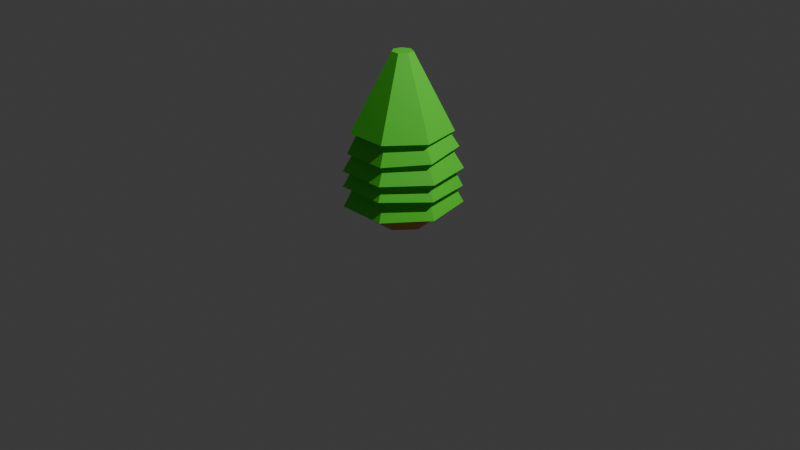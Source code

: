 # Source: ctree3C_F68_.blend  (saved by Blender 4.0.36; exported with 4.5.12 LTS)
import bpy
from mathutils import Matrix  # noqa: F401  (used for matrix-valued properties, if any)

bpy.ops.wm.read_factory_settings(use_empty=True)
scene = bpy.context.scene
scene.name = 'Scene'

# ---- collections
col_collection = bpy.data.collections.new('Collection'); scene.collection.children.link(col_collection)

# ---- materials (node trees are filled in below, after node groups)
mat_material_075 = bpy.data.materials.new('Material.075')
mat_material_075.use_transparent_shadow = False
mat_material_076 = bpy.data.materials.new('Material.076')
mat_material_076.alpha_threshold = 0.0
mat_material_076.use_transparent_shadow = False
mat_material_076.roughness = 0.5
mat_material_076.line_color = (0.0, 0.0, 0.0, 1.0)

# ---- material node trees
mat_material_075.use_nodes = True; mat_material_075.node_tree.nodes.clear()
_N = mat_material_075.node_tree.nodes; _L = mat_material_075.node_tree.links
n0 = _N.new('ShaderNodeBsdfPrincipled'); n0.name = 'Principled BSDF'; n0.location = (10, 300)
n0.inputs[0].default_value = (0.09688, 0.8002, 0.03419, 1.0)
n0.inputs[3].default_value = 1.45
n1 = _N.new('ShaderNodeOutputMaterial'); n1.name = 'Material Output'; n1.location = (300, 300)
_L.new(n0.outputs[0], n1.inputs[0])
n1.is_active_output = True
mat_material_076.use_nodes = True; mat_material_076.node_tree.nodes.clear()
_N = mat_material_076.node_tree.nodes; _L = mat_material_076.node_tree.links
n0 = _N.new('ShaderNodeOutputMaterial'); n0.name = 'Material Output'; n0.location = (300, 300)
n1 = _N.new('ShaderNodeBsdfPrincipled'); n1.name = 'Principled BSDF'; n1.location = (10, 300)
n1.inputs[0].default_value = (0.801, 0.4042, 0.1329, 1.0)
n1.inputs[3].default_value = 1.45
_L.new(n1.outputs[0], n0.inputs[0])
n0.is_active_output = True

# ---- world
world_world = bpy.data.worlds.new('World'); scene.world = world_world
world_world.use_nodes = True; world_world.node_tree.nodes.clear()
_N = world_world.node_tree.nodes; _L = world_world.node_tree.links
n0 = _N.new('ShaderNodeOutputWorld'); n0.name = 'World Output'; n0.location = (300, 300)
n1 = _N.new('ShaderNodeBackground'); n1.name = 'Background'; n1.location = (10, 300)
n1.inputs[0].default_value = (0.05088, 0.05088, 0.05088, 1.0)
_L.new(n1.outputs[0], n0.inputs[0])
n0.is_active_output = True
world_world.color = (0.05088, 0.05088, 0.05088)
world_world.use_sun_shadow = False
world_world.sun_shadow_jitter_overblur = 0.0

# ---- cameras
cam_camera = bpy.data.cameras.new('Camera')
cam_camera.clip_end = 100.0
cam_camera.ortho_scale = 7.314

# ---- lights
light_light = bpy.data.lights.new('Light', 'POINT')
light_light.transmission_factor = 0.0
light_light.use_soft_falloff = False
light_light.energy = 1000.0
light_light.shadow_soft_size = 0.1
light_light.shadow_maximum_resolution = 0.006
light_light.use_absolute_resolution = True

# ---- meshes
me_cylinder_147 = bpy.data.meshes.new('Cylinder.147')
me_cylinder_147.from_pydata([(-0.0003443, 0.3931, 2.511), (0.3115, 0.2429, 2.511), (0.3885, -0.09457, 2.511), (0.1727, -0.3652, 2.511), (-0.1734, -0.3652, 2.511), (-0.3892, -0.09457, 2.511), (-0.3122, 0.2429, 2.511), (0.0003141, 1.952, -2.154), (1.517, 1.221, -2.154), (1.892, -0.42, -2.154), (0.842, -1.736, -2.154), (-0.8414, -1.736, -2.154), (-1.891, -0.42, -2.154), (-1.516, 1.221, -2.154)], [], [(7, 0, 1, 8), (8, 1, 2, 9), (9, 2, 3, 10), (10, 3, 4, 11), (11, 4, 5, 12), (1, 0, 6, 5, 4, 3, 2), (12, 5, 6, 13), (13, 6, 0, 7), (7, 8, 9, 10, 11, 12, 13)])
_uv = me_cylinder_147.uv_layers.new(name='UVMap')
_uv.uv.foreach_set('vector', [1.0, 0.5, 1.0, 1.0, 0.8571, 1.0, 0.8571, 0.5, 0.8571, 0.5, 0.8571, 1.0, 0.7143, 1.0, 0.7143, 0.5, 0.7143, 0.5, 0.7143, 1.0, 0.5714, 1.0, 0.5714, 0.5, 0.5714, 0.5, 0.5714, 1.0, 0.4286, 1.0, 0.4286, 0.5, 0.4286, 0.5, 0.4286, 1.0, 0.2857, 1.0, 0.2857, 0.5, 0.4376, 0.3996, 0.25, 0.49, 0.06236, 0.3996, 0.01602, 0.1966, 0.1459, 0.03377, 0.3541, 0.03377, 0.484, 0.1966, 0.2857, 0.5, 0.2857, 1.0, 0.1429, 1.0, 0.1429, 0.5, 0.1429, 0.5, 0.1429, 1.0, 2.98e-08, 1.0, 2.98e-08, 0.5, 2.98e-08, 0.5, 0.8571, 0.5, 0.7143, 0.5, 0.5714, 0.5, 0.4286, 0.5, 0.2857, 0.5, 0.1429, 0.5])
me_cylinder_147.materials.append(mat_material_075)
me_cylinder_147.update()
me_cylinder_146 = bpy.data.meshes.new('Cylinder.146')
me_cylinder_146.from_pydata([(1.542e-07, 0.8052, 1.201), (0.6296, 0.5021, 1.201), (0.7851, -0.1792, 1.201), (0.3494, -0.7255, 1.201), (-0.3494, -0.7255, 1.201), (-0.7851, -0.1792, 1.201), (-0.6296, 0.5021, 1.201), (0.0001134, 1.823, -1.516), (1.435, 1.132, -1.516), (1.789, -0.4207, -1.516), (0.7963, -1.666, -1.516), (-0.7961, -1.666, -1.516), (-1.789, -0.4207, -1.516), (-1.435, 1.132, -1.516)], [], [(7, 0, 1, 8), (8, 1, 2, 9), (9, 2, 3, 10), (10, 3, 4, 11), (11, 4, 5, 12), (1, 0, 6, 5, 4, 3, 2), (12, 5, 6, 13), (13, 6, 0, 7), (7, 8, 9, 10, 11, 12, 13)])
_uv = me_cylinder_146.uv_layers.new(name='UVMap')
_uv.uv.foreach_set('vector', [1.0, 0.5, 1.0, 1.0, 0.8571, 1.0, 0.8571, 0.5, 0.8571, 0.5, 0.8571, 1.0, 0.7143, 1.0, 0.7143, 0.5, 0.7143, 0.5, 0.7143, 1.0, 0.5714, 1.0, 0.5714, 0.5, 0.5714, 0.5, 0.5714, 1.0, 0.4286, 1.0, 0.4286, 0.5, 0.4286, 0.5, 0.4286, 1.0, 0.2857, 1.0, 0.2857, 0.5, 0.4376, 0.3996, 0.25, 0.49, 0.06236, 0.3996, 0.01602, 0.1966, 0.1459, 0.03377, 0.3541, 0.03377, 0.484, 0.1966, 0.2857, 0.5, 0.2857, 1.0, 0.1429, 1.0, 0.1429, 0.5, 0.1429, 0.5, 0.1429, 1.0, 2.98e-08, 1.0, 2.98e-08, 0.5, 2.98e-08, 0.5, 0.8571, 0.5, 0.7143, 0.5, 0.5714, 0.5, 0.4286, 0.5, 0.2857, 0.5, 0.1429, 0.5])
me_cylinder_146.materials.append(mat_material_075)
me_cylinder_146.update()
me_cylinder_145 = bpy.data.meshes.new('Cylinder.145')
me_cylinder_145.from_pydata([(1.542e-07, 0.8052, 1.201), (0.6296, 0.5021, 1.201), (0.7851, -0.1792, 1.201), (0.3494, -0.7255, 1.201), (-0.3494, -0.7255, 1.201), (-0.7851, -0.1792, 1.201), (-0.6296, 0.5021, 1.201), (2.053e-05, 1.71, -1.076), (1.336, 1.066, -1.076), (1.666, -0.3795, -1.076), (0.7415, -1.539, -1.076), (-0.7415, -1.539, -1.076), (-1.666, -0.3795, -1.076), (-1.336, 1.066, -1.076)], [], [(7, 0, 1, 8), (8, 1, 2, 9), (9, 2, 3, 10), (10, 3, 4, 11), (11, 4, 5, 12), (1, 0, 6, 5, 4, 3, 2), (12, 5, 6, 13), (13, 6, 0, 7), (7, 8, 9, 10, 11, 12, 13)])
_uv = me_cylinder_145.uv_layers.new(name='UVMap')
_uv.uv.foreach_set('vector', [1.0, 0.5, 1.0, 1.0, 0.8571, 1.0, 0.8571, 0.5, 0.8571, 0.5, 0.8571, 1.0, 0.7143, 1.0, 0.7143, 0.5, 0.7143, 0.5, 0.7143, 1.0, 0.5714, 1.0, 0.5714, 0.5, 0.5714, 0.5, 0.5714, 1.0, 0.4286, 1.0, 0.4286, 0.5, 0.4286, 0.5, 0.4286, 1.0, 0.2857, 1.0, 0.2857, 0.5, 0.4376, 0.3996, 0.25, 0.49, 0.06236, 0.3996, 0.01602, 0.1966, 0.1459, 0.03377, 0.3541, 0.03377, 0.484, 0.1966, 0.2857, 0.5, 0.2857, 1.0, 0.1429, 1.0, 0.1429, 0.5, 0.1429, 0.5, 0.1429, 1.0, 2.98e-08, 1.0, 2.98e-08, 0.5, 2.98e-08, 0.5, 0.8571, 0.5, 0.7143, 0.5, 0.5714, 0.5, 0.4286, 0.5, 0.2857, 0.5, 0.1429, 0.5])
me_cylinder_145.materials.append(mat_material_075)
me_cylinder_145.update()
me_cylinder_144 = bpy.data.meshes.new('Cylinder.144')
me_cylinder_144.from_pydata([(1.542e-07, 0.8052, 1.201), (0.6296, 0.5021, 1.201), (0.7851, -0.1792, 1.201), (0.3494, -0.7255, 1.201), (-0.3494, -0.7255, 1.201), (-0.7851, -0.1792, 1.201), (-0.6296, 0.5021, 1.201), (-2.272e-07, 1.63, -1.115), (1.272, 1.018, -1.115), (1.586, -0.3588, -1.115), (0.706, -1.463, -1.115), (-0.706, -1.463, -1.115), (-1.586, -0.3588, -1.115), (-1.272, 1.018, -1.115)], [], [(7, 0, 1, 8), (8, 1, 2, 9), (9, 2, 3, 10), (10, 3, 4, 11), (11, 4, 5, 12), (1, 0, 6, 5, 4, 3, 2), (12, 5, 6, 13), (13, 6, 0, 7), (7, 8, 9, 10, 11, 12, 13)])
_uv = me_cylinder_144.uv_layers.new(name='UVMap')
_uv.uv.foreach_set('vector', [1.0, 0.5, 1.0, 1.0, 0.8571, 1.0, 0.8571, 0.5, 0.8571, 0.5, 0.8571, 1.0, 0.7143, 1.0, 0.7143, 0.5, 0.7143, 0.5, 0.7143, 1.0, 0.5714, 1.0, 0.5714, 0.5, 0.5714, 0.5, 0.5714, 1.0, 0.4286, 1.0, 0.4286, 0.5, 0.4286, 0.5, 0.4286, 1.0, 0.2857, 1.0, 0.2857, 0.5, 0.4376, 0.3996, 0.25, 0.49, 0.06236, 0.3996, 0.01602, 0.1966, 0.1459, 0.03377, 0.3541, 0.03377, 0.484, 0.1966, 0.2857, 0.5, 0.2857, 1.0, 0.1429, 1.0, 0.1429, 0.5, 0.1429, 0.5, 0.1429, 1.0, 2.98e-08, 1.0, 2.98e-08, 0.5, 2.98e-08, 0.5, 0.8571, 0.5, 0.7143, 0.5, 0.5714, 0.5, 0.4286, 0.5, 0.2857, 0.5, 0.1429, 0.5])
me_cylinder_144.materials.append(mat_material_075)
me_cylinder_144.update()
me_cylinder_143 = bpy.data.meshes.new('Cylinder.143')
me_cylinder_143.from_pydata([(1.158e-07, 1.214, -1.207), (1.542e-07, 0.8052, 1.201), (0.9495, 0.7572, -1.207), (0.6296, 0.5021, 1.201), (1.184, -0.2702, -1.207), (0.7851, -0.1792, 1.201), (0.5269, -1.094, -1.207), (0.3494, -0.7255, 1.201), (-0.5269, -1.094, -1.207), (-0.3494, -0.7255, 1.201), (-1.184, -0.2702, -1.207), (-0.7851, -0.1792, 1.201), (-0.9495, 0.7572, -1.207), (-0.6296, 0.5021, 1.201), (1.158e-07, 1.648, -1.207), (1.288, 1.027, -1.207), (1.606, -0.3666, -1.207), (0.7149, -1.484, -1.207), (-0.7149, -1.484, -1.207), (-1.606, -0.3666, -1.207), (-1.288, 1.027, -1.207), (0.0, 0.9771, -0.1221), (0.7639, 0.6092, -0.1221), (0.9526, -0.2174, -0.1221), (0.4239, -0.8803, -0.1221), (-0.4239, -0.8803, -0.1221), (-0.9526, -0.2174, -0.1221), (-0.7639, 0.6092, -0.1221)], [], [(14, 1, 3, 15), (15, 3, 5, 16), (16, 5, 7, 17), (17, 7, 9, 18), (18, 9, 11, 19), (3, 1, 13, 11, 9, 7, 5), (19, 11, 13, 20), (20, 13, 1, 14), (12, 0, 21, 27), (2, 0, 14, 15), (4, 2, 15, 16), (6, 4, 16, 17), (8, 6, 17, 18), (10, 8, 18, 19), (12, 10, 19, 20), (0, 12, 20, 14), (21, 22, 23, 24, 25, 26, 27), (8, 10, 26, 25), (4, 6, 24, 23), (0, 2, 22, 21), (10, 12, 27, 26), (6, 8, 25, 24), (2, 4, 23, 22)])
_uv = me_cylinder_143.uv_layers.new(name='UVMap')
_uv.uv.foreach_set('vector', [1.0, 0.5, 1.0, 1.0, 0.8571, 1.0, 0.8571, 0.5, 0.8571, 0.5, 0.8571, 1.0, 0.7143, 1.0, 0.7143, 0.5, 0.7143, 0.5, 0.7143, 1.0, 0.5714, 1.0, 0.5714, 0.5, 0.5714, 0.5, 0.5714, 1.0, 0.4286, 1.0, 0.4286, 0.5, 0.4286, 0.5, 0.4286, 1.0, 0.2857, 1.0, 0.2857, 0.5, 0.4376, 0.3996, 0.25, 0.49, 0.06236, 0.3996, 0.01602, 0.1966, 0.1459, 0.03377, 0.3541, 0.03377, 0.484, 0.1966, 0.2857, 0.5, 0.2857, 1.0, 0.1429, 1.0, 0.1429, 0.5, 0.1429, 0.5, 0.1429, 1.0, 2.98e-08, 1.0, 2.98e-08, 0.5, 0.6117, 0.3603, 0.75, 0.4269, 0.75, 0.4269, 0.6117, 0.3603, 0.8883, 0.3603, 0.75, 0.4269, 0.75, 0.49, 0.9376, 0.3996, 0.9225, 0.2106, 0.8883, 0.3603, 0.9376, 0.3996, 0.984, 0.1966, 0.8268, 0.09062, 0.9225, 0.2106, 0.984, 0.1966, 0.8541, 0.03377, 0.6732, 0.09062, 0.8268, 0.09062, 0.8541, 0.03377, 0.6459, 0.03377, 0.5775, 0.2106, 0.6732, 0.09062, 0.6459, 0.03377, 0.516, 0.1966, 0.6117, 0.3603, 0.5775, 0.2106, 0.516, 0.1966, 0.5624, 0.3996, 0.75, 0.4269, 0.6117, 0.3603, 0.5624, 0.3996, 0.75, 0.49, 0.75, 0.4269, 0.8883, 0.3603, 0.9225, 0.2106, 0.8268, 0.09062, 0.6732, 0.09062, 0.5775, 0.2106, 0.6117, 0.3603, 0.6732, 0.09062, 0.5775, 0.2106, 0.5775, 0.2106, 0.6732, 0.09062, 0.9225, 0.2106, 0.8268, 0.09062, 0.8268, 0.09062, 0.9225, 0.2106, 0.75, 0.4269, 0.8883, 0.3603, 0.8883, 0.3603, 0.75, 0.4269, 0.5775, 0.2106, 0.6117, 0.3603, 0.6117, 0.3603, 0.5775, 0.2106, 0.8268, 0.09062, 0.6732, 0.09062, 0.6732, 0.09062, 0.8268, 0.09062, 0.8883, 0.3603, 0.9225, 0.2106, 0.9225, 0.2106, 0.8883, 0.3603])
me_cylinder_143.materials.append(mat_material_075)
me_cylinder_143.update()
me_cylinder_142 = bpy.data.meshes.new('Cylinder.142')
me_cylinder_142.from_pydata([(0.0, 1.0, -0.7179), (7.157e-08, 0.6998, 0.8221), (0.7818, 0.6235, -0.7179), (0.5471, 0.4363, 0.8221), (0.9749, -0.2225, -0.7179), (0.6823, -0.1557, 0.8221), (0.4339, -0.901, -0.7179), (0.3036, -0.6305, 0.8221), (-0.4339, -0.901, -0.7179), (-0.3036, -0.6305, 0.8221), (-0.9749, -0.2225, -0.7179), (-0.6823, -0.1557, 0.8221), (-0.7818, 0.6235, -0.7179), (-0.5471, 0.4363, 0.8221)], [], [(0, 1, 3, 2), (2, 3, 5, 4), (4, 5, 7, 6), (6, 7, 9, 8), (8, 9, 11, 10), (3, 1, 13, 11, 9, 7, 5), (10, 11, 13, 12), (12, 13, 1, 0), (0, 2, 4, 6, 8, 10, 12)])
_uv = me_cylinder_142.uv_layers.new(name='UVMap')
_uv.uv.foreach_set('vector', [1.0, 0.5, 1.0, 1.0, 0.8571, 1.0, 0.8571, 0.5, 0.8571, 0.5, 0.8571, 1.0, 0.7143, 1.0, 0.7143, 0.5, 0.7143, 0.5, 0.7143, 1.0, 0.5714, 1.0, 0.5714, 0.5, 0.5714, 0.5, 0.5714, 1.0, 0.4286, 1.0, 0.4286, 0.5, 0.4286, 0.5, 0.4286, 1.0, 0.2857, 1.0, 0.2857, 0.5, 0.4376, 0.3996, 0.25, 0.49, 0.06236, 0.3996, 0.01602, 0.1966, 0.1459, 0.03377, 0.3541, 0.03377, 0.484, 0.1966, 0.2857, 0.5, 0.2857, 1.0, 0.1429, 1.0, 0.1429, 0.5, 0.1429, 0.5, 0.1429, 1.0, 2.98e-08, 1.0, 2.98e-08, 0.5, 0.75, 0.49, 0.9376, 0.3996, 0.984, 0.1966, 0.8541, 0.03377, 0.6459, 0.03377, 0.516, 0.1966, 0.5624, 0.3996])
me_cylinder_142.materials.append(mat_material_076)
me_cylinder_142.update()

# ---- objects
ob_cylinder_147 = bpy.data.objects.new('Cylinder.147', me_cylinder_147)
ob_cylinder_146 = bpy.data.objects.new('Cylinder.146', me_cylinder_146)
ob_cylinder_145 = bpy.data.objects.new('Cylinder.145', me_cylinder_145)
ob_cylinder_144 = bpy.data.objects.new('Cylinder.144', me_cylinder_144)
ob_cylinder_143 = bpy.data.objects.new('Cylinder.143', me_cylinder_143)
ob_cylinder_142 = bpy.data.objects.new('Cylinder.142', me_cylinder_142)
ob_light = bpy.data.objects.new('Light', light_light)
ob_camera = bpy.data.objects.new('Camera', cam_camera)

# ---- transforms, parenting, visibility, modifiers, constraints
ob_cylinder_147.location = (0.05974, -0.01834, 1.366)
ob_cylinder_147.rotation_euler = (-0.01668, 0.0004305, 0.001486)
ob_cylinder_147.scale = (0.2616, 0.272, 0.1656)
ob_cylinder_146.location = (0.05974, -0.01834, 1.114)
ob_cylinder_146.rotation_euler = (0.03935, 0.0003467, 0.001507)
ob_cylinder_146.scale = (0.2981, 0.3099, 0.1887)
ob_cylinder_145.location = (0.05974, -0.003609, 0.8584)
ob_cylinder_145.rotation_euler = (-0.01631, 0.00043, 0.001486)
ob_cylinder_145.scale = (0.3475, 0.3613, 0.2199)
ob_cylinder_144.location = (0.05974, -0.003609, 0.7009)
ob_cylinder_144.rotation_euler = (-0.0466, -0.0, 0.0)
ob_cylinder_144.scale = (0.364, 0.3785, 0.2304)
ob_cylinder_143.location = (0.05974, -0.003609, 0.5278)
ob_cylinder_143.scale = (0.3619, 0.3763, 0.229)
ob_cylinder_142.location = (0.05974, -0.003609, 0.2442)
ob_cylinder_142.scale = (0.2966, 0.2966, 0.2966)
ob_light.location = (4.076, 1.005, 5.904)
ob_light.rotation_euler = (0.6503, 0.05522, 1.866)
ob_light.lock_rotations_4d = False
ob_light.empty_display_type = 'ARROWS'
ob_light.color = (0.0, 0.0, 0.0, 0.0)
ob_light.lineart.crease_threshold = 0.0
ob_camera.location = (7.359, -6.926, 4.958)
ob_camera.rotation_euler = (1.109, 0.0, 0.8149)
ob_camera.lock_rotations_4d = False
ob_camera.empty_display_type = 'ARROWS'
ob_camera.color = (0.0, 0.0, 0.0, 0.0)
ob_camera.display_type = 'WIRE'
ob_camera.lineart.crease_threshold = 0.0

# ---- collection membership
scene.collection.objects.link(ob_cylinder_147)
scene.collection.objects.link(ob_cylinder_146)
scene.collection.objects.link(ob_cylinder_145)
scene.collection.objects.link(ob_cylinder_144)
scene.collection.objects.link(ob_cylinder_143)
scene.collection.objects.link(ob_cylinder_142)
col_collection.objects.link(ob_light)
col_collection.objects.link(ob_camera)

# ---- scene / render settings (as saved in the file)
scene.camera = ob_camera
scene.frame_start = 1; scene.frame_end = 250; scene.frame_set(1)
scene.render.engine = 'BLENDER_EEVEE_NEXT'
scene.cycles.sampling_pattern = 'TABULATED_SOBOL'
bpy.context.view_layer.update()
